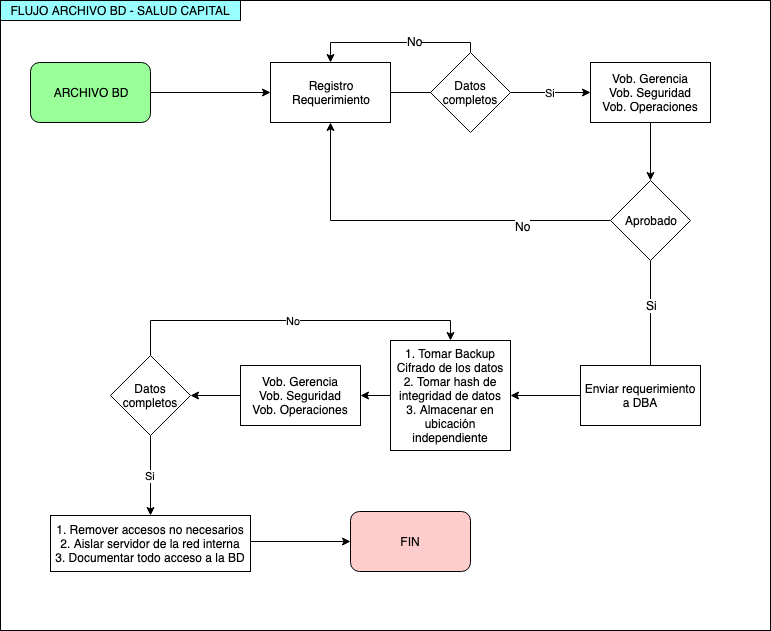

The diagram above was exported from draw.io. Its source (the exported page's mxGraphModel, read from the mxfile embedded in the PNG):
<mxGraphModel dx="844" dy="1579" grid="1" gridSize="10" guides="1" tooltips="1" connect="1" arrows="1" fold="1" page="1" pageScale="1" pageWidth="827" pageHeight="1169" math="0" shadow="0">
  <root>
    <mxCell id="0" />
    <mxCell id="1" parent="0" />
    <mxCell id="G-TKvZtknDRb3hPnMO22-50" value="" style="rounded=0;whiteSpace=wrap;html=1;fillColor=#FFFFFF;" vertex="1" parent="1">
      <mxGeometry y="-70" width="770" height="630" as="geometry" />
    </mxCell>
    <mxCell id="G-TKvZtknDRb3hPnMO22-4" value="" style="edgeStyle=orthogonalEdgeStyle;rounded=0;orthogonalLoop=1;jettySize=auto;html=1;" edge="1" parent="1" source="G-TKvZtknDRb3hPnMO22-2">
      <mxGeometry relative="1" as="geometry">
        <mxPoint x="270" y="22" as="targetPoint" />
      </mxGeometry>
    </mxCell>
    <mxCell id="G-TKvZtknDRb3hPnMO22-2" value="ARCHIVO BD" style="rounded=1;whiteSpace=wrap;html=1;fillColor=#99FF99;" vertex="1" parent="1">
      <mxGeometry x="30" y="-8" width="120" height="60" as="geometry" />
    </mxCell>
    <mxCell id="G-TKvZtknDRb3hPnMO22-8" value="" style="edgeStyle=orthogonalEdgeStyle;rounded=0;orthogonalLoop=1;jettySize=auto;html=1;" edge="1" parent="1" source="G-TKvZtknDRb3hPnMO22-5">
      <mxGeometry relative="1" as="geometry">
        <mxPoint x="470" y="22" as="targetPoint" />
      </mxGeometry>
    </mxCell>
    <mxCell id="G-TKvZtknDRb3hPnMO22-5" value="Registro&lt;br&gt;Requerimiento&lt;br&gt;" style="rounded=0;whiteSpace=wrap;html=1;" vertex="1" parent="1">
      <mxGeometry x="270" y="-8" width="120" height="60" as="geometry" />
    </mxCell>
    <mxCell id="G-TKvZtknDRb3hPnMO22-10" style="edgeStyle=orthogonalEdgeStyle;rounded=0;orthogonalLoop=1;jettySize=auto;html=1;entryX=0.5;entryY=0;entryDx=0;entryDy=0;" edge="1" parent="1" source="G-TKvZtknDRb3hPnMO22-9" target="G-TKvZtknDRb3hPnMO22-5">
      <mxGeometry relative="1" as="geometry">
        <Array as="points">
          <mxPoint x="470" y="-28" />
          <mxPoint x="330" y="-28" />
        </Array>
      </mxGeometry>
    </mxCell>
    <mxCell id="G-TKvZtknDRb3hPnMO22-11" value="No&lt;br&gt;" style="text;html=1;resizable=0;points=[];align=center;verticalAlign=middle;labelBackgroundColor=#ffffff;" vertex="1" connectable="0" parent="G-TKvZtknDRb3hPnMO22-10">
      <mxGeometry x="-0.2235" y="-2" relative="1" as="geometry">
        <mxPoint as="offset" />
      </mxGeometry>
    </mxCell>
    <mxCell id="G-TKvZtknDRb3hPnMO22-13" value="Si" style="edgeStyle=orthogonalEdgeStyle;rounded=0;orthogonalLoop=1;jettySize=auto;html=1;" edge="1" parent="1" source="G-TKvZtknDRb3hPnMO22-9">
      <mxGeometry relative="1" as="geometry">
        <mxPoint x="590" y="22" as="targetPoint" />
      </mxGeometry>
    </mxCell>
    <mxCell id="G-TKvZtknDRb3hPnMO22-9" value="Datos completos" style="rhombus;whiteSpace=wrap;html=1;" vertex="1" parent="1">
      <mxGeometry x="430" y="-18" width="80" height="80" as="geometry" />
    </mxCell>
    <mxCell id="G-TKvZtknDRb3hPnMO22-16" value="" style="edgeStyle=orthogonalEdgeStyle;rounded=0;orthogonalLoop=1;jettySize=auto;html=1;entryX=0.5;entryY=0;entryDx=0;entryDy=0;" edge="1" parent="1" source="G-TKvZtknDRb3hPnMO22-14" target="G-TKvZtknDRb3hPnMO22-17">
      <mxGeometry relative="1" as="geometry">
        <mxPoint x="650" y="120" as="targetPoint" />
      </mxGeometry>
    </mxCell>
    <mxCell id="G-TKvZtknDRb3hPnMO22-14" value="Vob. Gerencia&lt;br&gt;Vob. Seguridad&lt;br&gt;Vob. Operaciones&lt;br&gt;" style="rounded=0;whiteSpace=wrap;html=1;" vertex="1" parent="1">
      <mxGeometry x="590" y="-8" width="120" height="60" as="geometry" />
    </mxCell>
    <mxCell id="G-TKvZtknDRb3hPnMO22-18" style="edgeStyle=orthogonalEdgeStyle;rounded=0;orthogonalLoop=1;jettySize=auto;html=1;entryX=0.5;entryY=1;entryDx=0;entryDy=0;" edge="1" parent="1" source="G-TKvZtknDRb3hPnMO22-17" target="G-TKvZtknDRb3hPnMO22-5">
      <mxGeometry relative="1" as="geometry" />
    </mxCell>
    <mxCell id="G-TKvZtknDRb3hPnMO22-19" value="No&lt;br&gt;" style="text;html=1;resizable=0;points=[];align=center;verticalAlign=middle;labelBackgroundColor=#ffffff;" vertex="1" connectable="0" parent="G-TKvZtknDRb3hPnMO22-18">
      <mxGeometry x="-0.535" y="5" relative="1" as="geometry">
        <mxPoint as="offset" />
      </mxGeometry>
    </mxCell>
    <mxCell id="G-TKvZtknDRb3hPnMO22-21" value="" style="edgeStyle=orthogonalEdgeStyle;rounded=0;orthogonalLoop=1;jettySize=auto;html=1;" edge="1" parent="1" source="G-TKvZtknDRb3hPnMO22-17">
      <mxGeometry relative="1" as="geometry">
        <mxPoint x="650" y="350" as="targetPoint" />
      </mxGeometry>
    </mxCell>
    <mxCell id="G-TKvZtknDRb3hPnMO22-22" value="Si&lt;br&gt;" style="text;html=1;resizable=0;points=[];align=center;verticalAlign=middle;labelBackgroundColor=#ffffff;" vertex="1" connectable="0" parent="G-TKvZtknDRb3hPnMO22-21">
      <mxGeometry x="-0.45" y="1" relative="1" as="geometry">
        <mxPoint as="offset" />
      </mxGeometry>
    </mxCell>
    <mxCell id="G-TKvZtknDRb3hPnMO22-17" value="Aprobado" style="rhombus;whiteSpace=wrap;html=1;" vertex="1" parent="1">
      <mxGeometry x="610" y="110" width="80" height="80" as="geometry" />
    </mxCell>
    <mxCell id="G-TKvZtknDRb3hPnMO22-25" value="" style="edgeStyle=orthogonalEdgeStyle;rounded=0;orthogonalLoop=1;jettySize=auto;html=1;" edge="1" parent="1" source="G-TKvZtknDRb3hPnMO22-23" target="G-TKvZtknDRb3hPnMO22-24">
      <mxGeometry relative="1" as="geometry" />
    </mxCell>
    <mxCell id="G-TKvZtknDRb3hPnMO22-23" value="Enviar requerimiento a DBA" style="rounded=0;whiteSpace=wrap;html=1;" vertex="1" parent="1">
      <mxGeometry x="580" y="295" width="120" height="60" as="geometry" />
    </mxCell>
    <mxCell id="G-TKvZtknDRb3hPnMO22-28" value="" style="edgeStyle=orthogonalEdgeStyle;rounded=0;orthogonalLoop=1;jettySize=auto;html=1;entryX=1;entryY=0.5;entryDx=0;entryDy=0;" edge="1" parent="1" source="G-TKvZtknDRb3hPnMO22-24">
      <mxGeometry relative="1" as="geometry">
        <mxPoint x="360" y="325" as="targetPoint" />
        <Array as="points" />
      </mxGeometry>
    </mxCell>
    <mxCell id="G-TKvZtknDRb3hPnMO22-24" value="1. Tomar Backup Cifrado de los datos&lt;br&gt;2. Tomar hash de integridad de datos&lt;br&gt;3. Almacenar en ubicación independiente&lt;br&gt;" style="rounded=0;whiteSpace=wrap;html=1;" vertex="1" parent="1">
      <mxGeometry x="390" y="270" width="120" height="110" as="geometry" />
    </mxCell>
    <mxCell id="G-TKvZtknDRb3hPnMO22-48" value="FIN" style="rounded=1;whiteSpace=wrap;html=1;fillColor=#FFCCCC;" vertex="1" parent="1">
      <mxGeometry x="350" y="441" width="120" height="60" as="geometry" />
    </mxCell>
    <mxCell id="G-TKvZtknDRb3hPnMO22-51" value="FLUJO ARCHIVO BD - SALUD CAPITAL" style="rounded=0;whiteSpace=wrap;html=1;fillColor=#99FFFF;" vertex="1" parent="1">
      <mxGeometry y="-70" width="240" height="20" as="geometry" />
    </mxCell>
    <mxCell id="G-TKvZtknDRb3hPnMO22-62" value="" style="edgeStyle=orthogonalEdgeStyle;rounded=0;orthogonalLoop=1;jettySize=auto;html=1;" edge="1" parent="1" source="G-TKvZtknDRb3hPnMO22-58" target="G-TKvZtknDRb3hPnMO22-61">
      <mxGeometry relative="1" as="geometry" />
    </mxCell>
    <mxCell id="G-TKvZtknDRb3hPnMO22-58" value="Vob. Gerencia&lt;br&gt;Vob. Seguridad&lt;br&gt;Vob. Operaciones&lt;br&gt;" style="rounded=0;whiteSpace=wrap;html=1;" vertex="1" parent="1">
      <mxGeometry x="240" y="295" width="120" height="60" as="geometry" />
    </mxCell>
    <mxCell id="G-TKvZtknDRb3hPnMO22-80" value="Si" style="edgeStyle=orthogonalEdgeStyle;rounded=0;orthogonalLoop=1;jettySize=auto;html=1;" edge="1" parent="1" source="G-TKvZtknDRb3hPnMO22-61">
      <mxGeometry relative="1" as="geometry">
        <mxPoint x="150" y="445" as="targetPoint" />
      </mxGeometry>
    </mxCell>
    <mxCell id="G-TKvZtknDRb3hPnMO22-84" value="No&lt;br&gt;" style="edgeStyle=orthogonalEdgeStyle;rounded=0;orthogonalLoop=1;jettySize=auto;html=1;entryX=0.5;entryY=0;entryDx=0;entryDy=0;" edge="1" parent="1" source="G-TKvZtknDRb3hPnMO22-61" target="G-TKvZtknDRb3hPnMO22-24">
      <mxGeometry relative="1" as="geometry">
        <mxPoint x="150" y="205" as="targetPoint" />
        <Array as="points">
          <mxPoint x="150" y="250" />
          <mxPoint x="450" y="250" />
        </Array>
      </mxGeometry>
    </mxCell>
    <mxCell id="G-TKvZtknDRb3hPnMO22-61" value="Datos completos" style="rhombus;whiteSpace=wrap;html=1;" vertex="1" parent="1">
      <mxGeometry x="110" y="285" width="80" height="80" as="geometry" />
    </mxCell>
    <mxCell id="G-TKvZtknDRb3hPnMO22-70" value="" style="edgeStyle=orthogonalEdgeStyle;rounded=0;orthogonalLoop=1;jettySize=auto;html=1;entryX=0;entryY=0.5;entryDx=0;entryDy=0;exitX=0.95;exitY=0.464;exitDx=0;exitDy=0;exitPerimeter=0;" edge="1" parent="1" source="G-TKvZtknDRb3hPnMO22-81" target="G-TKvZtknDRb3hPnMO22-48">
      <mxGeometry relative="1" as="geometry">
        <mxPoint x="510" y="510" as="sourcePoint" />
        <mxPoint x="570" y="432" as="targetPoint" />
      </mxGeometry>
    </mxCell>
    <mxCell id="G-TKvZtknDRb3hPnMO22-81" value="1. Remover accesos no necesarios&lt;br&gt;2. Aislar servidor de la red interna&lt;br&gt;3. Documentar todo acceso a la BD&lt;br&gt;" style="rounded=0;whiteSpace=wrap;html=1;" vertex="1" parent="1">
      <mxGeometry x="50" y="445" width="200" height="56" as="geometry" />
    </mxCell>
  </root>
</mxGraphModel>